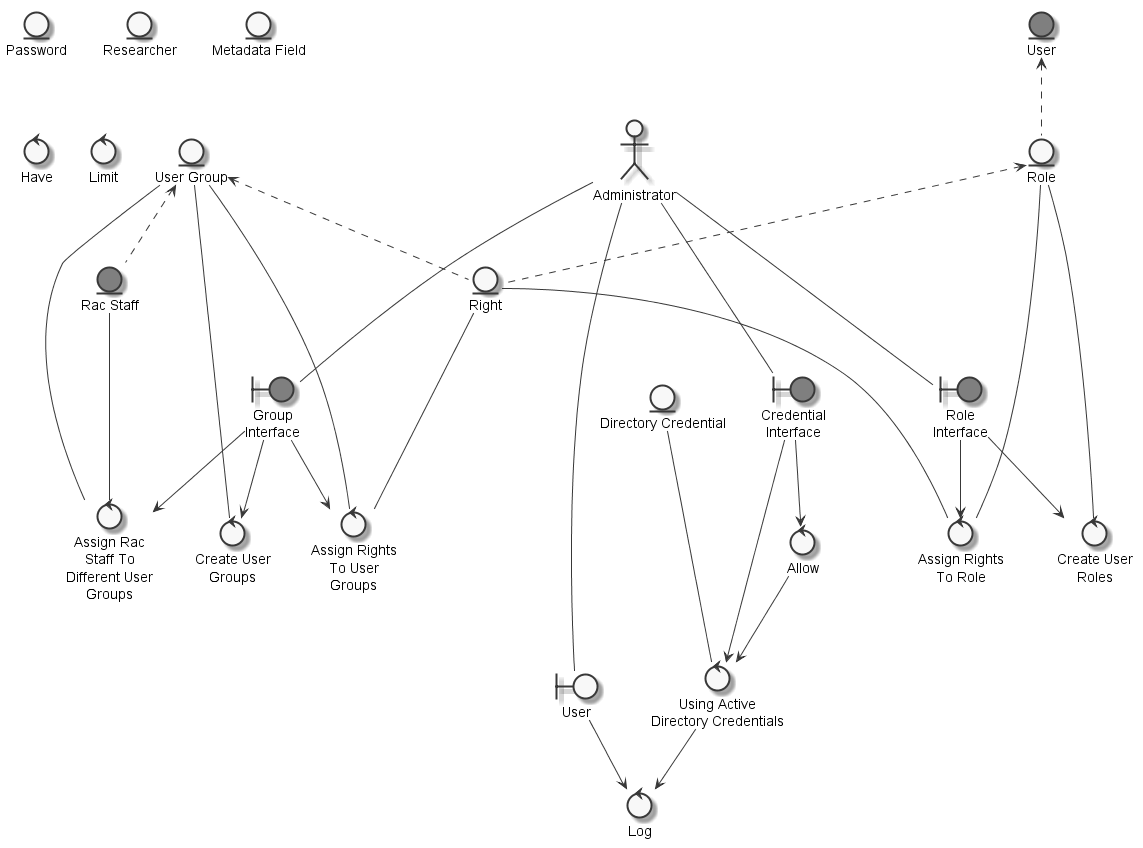

The diagram above was rendered by PlantUML. Its source (embedded in the PNG):
@startuml
	skinparam defaultTextAlignment center
	skinparam monochrome true

	entity "Right" as thingright
	entity "Role" as thingrole
	entity "Rac Staff" as thingracstaff #grey
	entity "Password" as thingownpassword
	entity "Researcher" as thingresearcher
	entity "User Group" as thingusergroup
	entity "Directory Credential" as thingdirectorycredential
	entity "Metadata Field" as thingmetadatafield
	entity "User" as thinguser #grey
	actor "Administrator" as actoradministrator
	boundary "User" as thinguseradministrator
	boundary "Group\nInterface" as thinggroupinterface #grey
	boundary "Role\nInterface" as thingroleinterface #grey
	boundary "Credential\nInterface" as thingcredentialinterface #grey
	control "Create User\nGroups" as controlcreateusergroups
	control "Create User\nRoles" as controlcreateuserroles
	control "Assign Rights\nTo User\nGroups" as controlassignrightusergroups
	control "Assign Rights\nTo Role" as controlassignrightrole
	control "Assign Rac\nStaff To\nDifferent User\nGroups" as controlassignracstaffdifferentusergroups
	control "Log" as controlloguseradministrator
	control "Allow" as controlallowuseloguseradministratoractivedirectorycredentials
	control "Using Active\nDirectory Credentials" as controluseloguseradministratoractivedirectorycredentials
	control "Have" as controlhave
	control "Limit" as controllimit

	thingrole <.. thingright
	thingusergroup <.. thingright
	thinguser <.. thingrole
	thingusergroup <.. thingracstaff
	actoradministrator --- thinguseradministrator
	actoradministrator --- thinggroupinterface
	actoradministrator --- thingroleinterface
	actoradministrator --- thingcredentialinterface
	thingusergroup --- controlcreateusergroups
	thinggroupinterface --> controlcreateusergroups
	thingroleinterface --> controlcreateuserroles
	thingrole --- controlcreateuserroles
	thingright --- controlassignrightusergroups
	thinggroupinterface --> controlassignrightusergroups
	thingusergroup --- controlassignrightusergroups
	thingrole --- controlassignrightrole
	thingroleinterface --> controlassignrightrole
	thingright --- controlassignrightrole
	thingracstaff --- controlassignracstaffdifferentusergroups
	thinggroupinterface --> controlassignracstaffdifferentusergroups
	thingusergroup --- controlassignracstaffdifferentusergroups
	thinguseradministrator --> controlloguseradministrator
	controluseloguseradministratoractivedirectorycredentials --> controlloguseradministrator
	thingcredentialinterface --> controlallowuseloguseradministratoractivedirectorycredentials
	controlallowuseloguseradministratoractivedirectorycredentials --> controluseloguseradministratoractivedirectorycredentials
	thingdirectorycredential --- controluseloguseradministratoractivedirectorycredentials
	thingcredentialinterface --> controluseloguseradministratoractivedirectorycredentials

@enduml